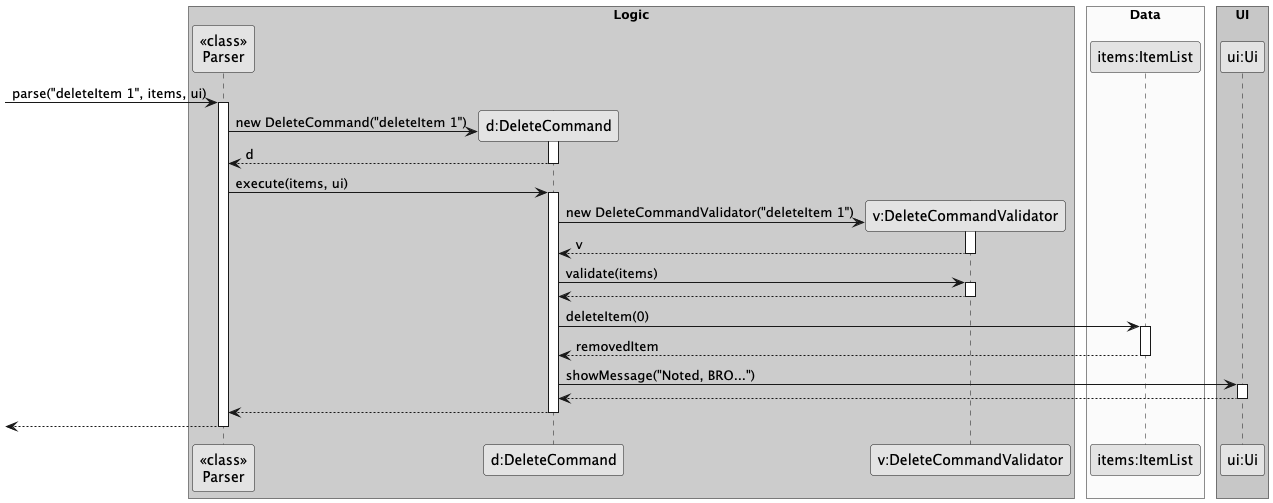

The diagram above was rendered by PlantUML. Its source (embedded in the PNG):
@startuml
!pragma teoz true
skinparam monochrome true
skinparam shadowing false

box "Logic" #LightBlue
participant "<<class>>\nParser" as Parser
participant "d:DeleteCommand" as DeleteCommand
participant "v:DeleteCommandValidator" as DeleteCommandValidator
end box

box "Data" #LightYellow
participant "items:ItemList" as ItemList
end box

box "UI" #LightGreen
participant "ui:Ui" as Ui
end box

-> Parser : parse("deleteItem 1", items, ui)
activate Parser

create DeleteCommand
Parser -> DeleteCommand : new DeleteCommand("deleteItem 1")
activate DeleteCommand
DeleteCommand --> Parser : d
deactivate DeleteCommand

Parser -> DeleteCommand : execute(items, ui)
activate DeleteCommand

create DeleteCommandValidator
DeleteCommand -> DeleteCommandValidator : new DeleteCommandValidator("deleteItem 1")
activate DeleteCommandValidator
DeleteCommandValidator --> DeleteCommand : v
deactivate DeleteCommandValidator

DeleteCommand -> DeleteCommandValidator : validate(items)
activate DeleteCommandValidator
DeleteCommandValidator --> DeleteCommand
deactivate DeleteCommandValidator

DeleteCommand -> ItemList : deleteItem(0)
activate ItemList
ItemList --> DeleteCommand : removedItem
deactivate ItemList

DeleteCommand -> Ui : showMessage("Noted, BRO...")
activate Ui
Ui --> DeleteCommand
deactivate Ui

DeleteCommand --> Parser
deactivate DeleteCommand

<-- Parser
deactivate Parser

@enduml